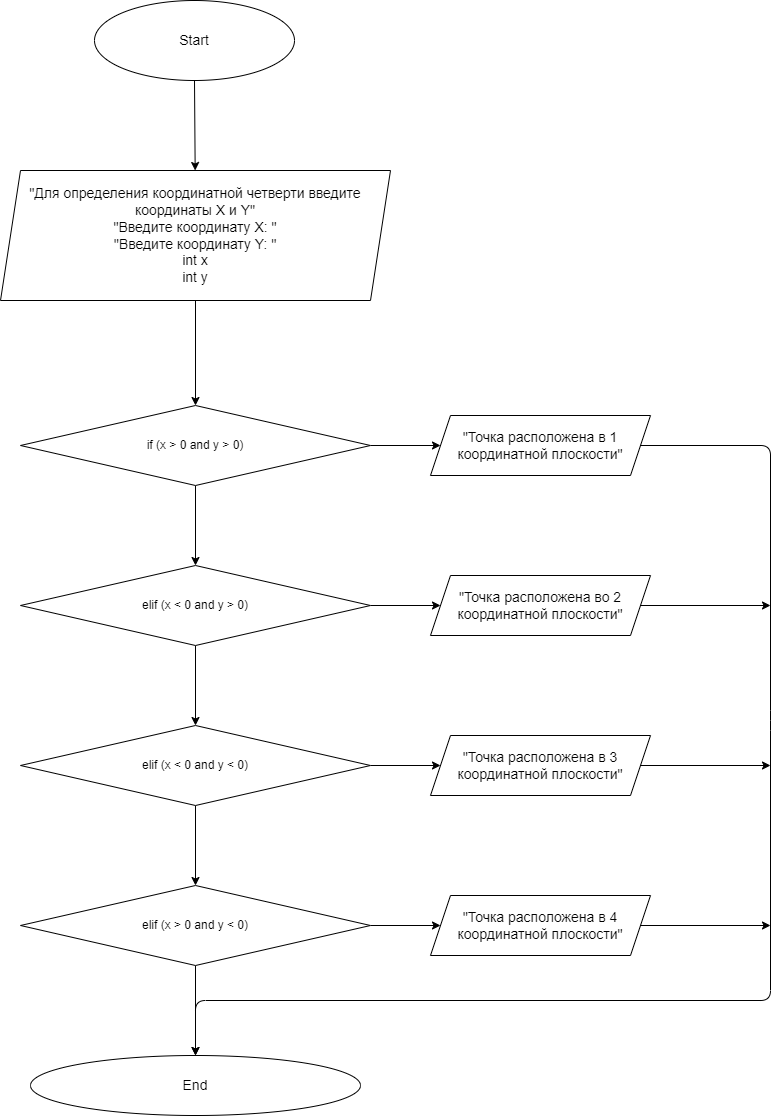

The diagram above was exported from draw.io. Its source (the exported page's mxGraphModel, read from the mxfile embedded in the PNG):
<mxGraphModel dx="893" dy="565" grid="1" gridSize="10" guides="1" tooltips="1" connect="1" arrows="1" fold="1" page="1" pageScale="1" pageWidth="827" pageHeight="1169" math="0" shadow="0">
  <root>
    <mxCell id="0" />
    <mxCell id="1" parent="0" />
    <mxCell id="4" value="" style="edgeStyle=none;html=1;fontSize=14;" edge="1" parent="1" source="2" target="3">
      <mxGeometry relative="1" as="geometry" />
    </mxCell>
    <mxCell id="2" value="&lt;font style=&quot;font-size: 14px&quot;&gt;Start&lt;/font&gt;" style="ellipse;whiteSpace=wrap;html=1;" vertex="1" parent="1">
      <mxGeometry x="124" y="40" width="200" height="80" as="geometry" />
    </mxCell>
    <mxCell id="6" value="" style="edgeStyle=none;html=1;fontSize=14;" edge="1" parent="1" source="3" target="5">
      <mxGeometry relative="1" as="geometry" />
    </mxCell>
    <mxCell id="3" value="&lt;font style=&quot;font-size: 14px&quot;&gt;&quot;Для определения координатной четверти введите координаты X и Y&quot;&lt;br&gt;&quot;Введите координату X: &quot;&lt;br&gt;&quot;Введите координату Y: &quot;&lt;br&gt;int x&lt;br&gt;int y&lt;/font&gt;" style="shape=parallelogram;perimeter=parallelogramPerimeter;whiteSpace=wrap;html=1;fixedSize=1;" vertex="1" parent="1">
      <mxGeometry x="30" y="210" width="390" height="130" as="geometry" />
    </mxCell>
    <mxCell id="8" value="" style="edgeStyle=none;html=1;fontSize=14;" edge="1" parent="1" source="5" target="7">
      <mxGeometry relative="1" as="geometry" />
    </mxCell>
    <mxCell id="10" value="" style="edgeStyle=none;html=1;fontSize=14;" edge="1" parent="1" source="5" target="9">
      <mxGeometry relative="1" as="geometry" />
    </mxCell>
    <mxCell id="5" value="if (x &amp;gt; 0 and y &amp;gt; 0)" style="rhombus;whiteSpace=wrap;html=1;" vertex="1" parent="1">
      <mxGeometry x="50" y="445" width="350" height="80" as="geometry" />
    </mxCell>
    <mxCell id="12" value="" style="edgeStyle=none;html=1;fontSize=14;" edge="1" parent="1" source="7" target="11">
      <mxGeometry relative="1" as="geometry" />
    </mxCell>
    <mxCell id="14" value="" style="edgeStyle=none;html=1;fontSize=14;" edge="1" parent="1" source="7" target="13">
      <mxGeometry relative="1" as="geometry" />
    </mxCell>
    <mxCell id="7" value="&lt;span&gt;elif (x &amp;lt; 0 and y &amp;gt; 0)&lt;/span&gt;" style="rhombus;whiteSpace=wrap;html=1;" vertex="1" parent="1">
      <mxGeometry x="50" y="605" width="350" height="80" as="geometry" />
    </mxCell>
    <mxCell id="23" style="edgeStyle=none;html=1;exitX=1;exitY=0.5;exitDx=0;exitDy=0;entryX=0.5;entryY=0;entryDx=0;entryDy=0;fontSize=14;" edge="1" parent="1" source="9" target="21">
      <mxGeometry relative="1" as="geometry">
        <Array as="points">
          <mxPoint x="800" y="485" />
          <mxPoint x="800" y="760" />
          <mxPoint x="800" y="1040" />
          <mxPoint x="225" y="1040" />
        </Array>
      </mxGeometry>
    </mxCell>
    <mxCell id="9" value="&lt;span style=&quot;font-size: 14px&quot;&gt;&quot;Точка расположена в 1 координатной плоскости&quot;&lt;/span&gt;" style="shape=parallelogram;perimeter=parallelogramPerimeter;whiteSpace=wrap;html=1;fixedSize=1;" vertex="1" parent="1">
      <mxGeometry x="460" y="455" width="220" height="60" as="geometry" />
    </mxCell>
    <mxCell id="27" style="edgeStyle=none;html=1;exitX=1;exitY=0.5;exitDx=0;exitDy=0;fontSize=14;" edge="1" parent="1" source="11">
      <mxGeometry relative="1" as="geometry">
        <mxPoint x="800" y="645" as="targetPoint" />
      </mxGeometry>
    </mxCell>
    <mxCell id="11" value="&lt;font style=&quot;font-size: 14px&quot;&gt;&quot;Точка расположена во 2 координатной плоскости&quot;&lt;/font&gt;" style="shape=parallelogram;perimeter=parallelogramPerimeter;whiteSpace=wrap;html=1;fixedSize=1;" vertex="1" parent="1">
      <mxGeometry x="460" y="615" width="220" height="60" as="geometry" />
    </mxCell>
    <mxCell id="16" value="" style="edgeStyle=none;html=1;fontSize=14;" edge="1" parent="1" source="13" target="15">
      <mxGeometry relative="1" as="geometry" />
    </mxCell>
    <mxCell id="18" value="" style="edgeStyle=none;html=1;fontSize=14;" edge="1" parent="1" source="13" target="17">
      <mxGeometry relative="1" as="geometry" />
    </mxCell>
    <mxCell id="13" value="&lt;span&gt;elif (x &amp;lt; 0 and y &amp;lt; 0)&lt;/span&gt;" style="rhombus;whiteSpace=wrap;html=1;" vertex="1" parent="1">
      <mxGeometry x="50" y="765" width="350" height="80" as="geometry" />
    </mxCell>
    <mxCell id="26" style="edgeStyle=none;html=1;exitX=1;exitY=0.5;exitDx=0;exitDy=0;fontSize=14;" edge="1" parent="1" source="15">
      <mxGeometry relative="1" as="geometry">
        <mxPoint x="800" y="805" as="targetPoint" />
      </mxGeometry>
    </mxCell>
    <mxCell id="15" value="&lt;span style=&quot;font-size: 14px&quot;&gt;&quot;Точка расположена в 3 координатной плоскости&quot;&lt;/span&gt;" style="shape=parallelogram;perimeter=parallelogramPerimeter;whiteSpace=wrap;html=1;fixedSize=1;" vertex="1" parent="1">
      <mxGeometry x="460" y="775" width="220" height="60" as="geometry" />
    </mxCell>
    <mxCell id="20" value="" style="edgeStyle=none;html=1;fontSize=14;" edge="1" parent="1" source="17" target="19">
      <mxGeometry relative="1" as="geometry" />
    </mxCell>
    <mxCell id="22" value="" style="edgeStyle=none;html=1;fontSize=14;" edge="1" parent="1" source="17" target="21">
      <mxGeometry relative="1" as="geometry" />
    </mxCell>
    <mxCell id="17" value="&lt;span&gt;elif (x &amp;gt; 0 and y &amp;lt; 0)&lt;/span&gt;" style="rhombus;whiteSpace=wrap;html=1;" vertex="1" parent="1">
      <mxGeometry x="50" y="925" width="350" height="80" as="geometry" />
    </mxCell>
    <mxCell id="25" style="edgeStyle=none;html=1;exitX=1;exitY=0.5;exitDx=0;exitDy=0;fontSize=14;" edge="1" parent="1" source="19">
      <mxGeometry relative="1" as="geometry">
        <mxPoint x="800" y="965" as="targetPoint" />
      </mxGeometry>
    </mxCell>
    <mxCell id="19" value="&lt;span style=&quot;font-size: 14px&quot;&gt;&quot;Точка расположена в 4 координатной плоскости&quot;&lt;/span&gt;" style="shape=parallelogram;perimeter=parallelogramPerimeter;whiteSpace=wrap;html=1;fixedSize=1;" vertex="1" parent="1">
      <mxGeometry x="460" y="935" width="220" height="60" as="geometry" />
    </mxCell>
    <mxCell id="21" value="&lt;font style=&quot;font-size: 14px&quot;&gt;End&lt;/font&gt;" style="ellipse;whiteSpace=wrap;html=1;" vertex="1" parent="1">
      <mxGeometry x="60" y="1095" width="330" height="60" as="geometry" />
    </mxCell>
  </root>
</mxGraphModel>